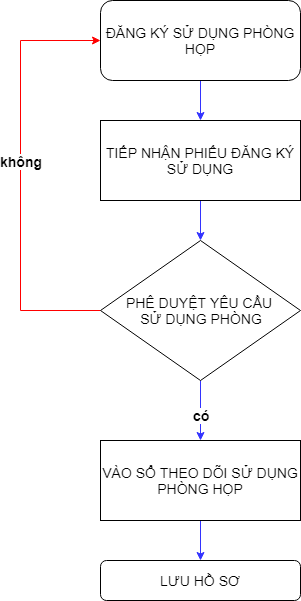

The diagram above was exported from draw.io. Its source (the exported page's mxGraphModel, read from the mxfile embedded in the PNG):
<mxGraphModel dx="1106" dy="587" grid="1" gridSize="10" guides="1" tooltips="1" connect="1" arrows="1" fold="1" page="1" pageScale="1" pageWidth="827" pageHeight="1169" background="#ffffff" math="0" shadow="0">
  <root>
    <mxCell id="0" />
    <mxCell id="1" parent="0" />
    <mxCell id="4" style="edgeStyle=orthogonalEdgeStyle;rounded=0;html=1;entryX=0.5;entryY=0;jettySize=auto;orthogonalLoop=1;strokeColor=#3333FF;fontSize=14;" edge="1" parent="1" source="2" target="3">
      <mxGeometry relative="1" as="geometry" />
    </mxCell>
    <mxCell id="2" value="ĐĂNG KÝ SỬ DỤNG PHÒNG HỌP" style="rounded=1;whiteSpace=wrap;html=1;fontSize=14;" vertex="1" parent="1">
      <mxGeometry x="280" y="40" width="200" height="80" as="geometry" />
    </mxCell>
    <mxCell id="7" style="edgeStyle=orthogonalEdgeStyle;rounded=0;html=1;exitX=0.5;exitY=1;entryX=0.5;entryY=0;jettySize=auto;orthogonalLoop=1;strokeColor=#3333FF;fontSize=14;" edge="1" parent="1" source="3" target="6">
      <mxGeometry relative="1" as="geometry" />
    </mxCell>
    <mxCell id="3" value="TIẾP NHẬN PHIẾU ĐĂNG KÝ SỬ DỤNG" style="rounded=0;whiteSpace=wrap;html=1;fontSize=14;" vertex="1" parent="1">
      <mxGeometry x="280" y="160" width="200" height="80" as="geometry" />
    </mxCell>
    <mxCell id="10" style="edgeStyle=orthogonalEdgeStyle;rounded=0;html=1;exitX=0;exitY=0.5;entryX=0;entryY=0.5;jettySize=auto;orthogonalLoop=1;strokeColor=#FF0000;fontSize=14;" edge="1" parent="1" source="6" target="2">
      <mxGeometry relative="1" as="geometry">
        <Array as="points">
          <mxPoint x="200" y="350" />
          <mxPoint x="200" y="80" />
        </Array>
      </mxGeometry>
    </mxCell>
    <mxCell id="21" value="&lt;b&gt;không&lt;/b&gt;" style="text;html=1;resizable=0;points=[];align=center;verticalAlign=middle;labelBackgroundColor=#ffffff;fontSize=14;" vertex="1" connectable="0" parent="10">
      <mxGeometry x="-0.2744" y="-3" relative="1" as="geometry">
        <mxPoint x="-3" y="-74" as="offset" />
      </mxGeometry>
    </mxCell>
    <mxCell id="16" style="edgeStyle=orthogonalEdgeStyle;rounded=0;html=1;exitX=0.5;exitY=1;jettySize=auto;orthogonalLoop=1;strokeColor=#3333FF;fontSize=14;" edge="1" parent="1" source="6" target="15">
      <mxGeometry relative="1" as="geometry">
        <mxPoint x="380" y="470" as="targetPoint" />
      </mxGeometry>
    </mxCell>
    <mxCell id="22" value="&lt;b&gt;có&lt;/b&gt;" style="text;html=1;resizable=0;points=[];align=center;verticalAlign=middle;labelBackgroundColor=#ffffff;fontSize=14;" vertex="1" connectable="0" parent="16">
      <mxGeometry x="0.2781" y="5" relative="1" as="geometry">
        <mxPoint x="-5" y="-4" as="offset" />
      </mxGeometry>
    </mxCell>
    <mxCell id="6" value="&lt;div style=&quot;text-align: center&quot;&gt;&lt;font style=&quot;font-size: 14px&quot;&gt;PHÊ DUYỆT YÊU CẦU&amp;nbsp;&lt;/font&gt;&lt;/div&gt;&lt;div style=&quot;text-align: center&quot;&gt;&lt;font style=&quot;font-size: 14px&quot;&gt;SỬ DỤNG PHÒNG&lt;/font&gt;&lt;/div&gt;" style="rhombus;whiteSpace=wrap;html=1;fontSize=14;" vertex="1" parent="1">
      <mxGeometry x="280" y="280" width="200" height="140" as="geometry" />
    </mxCell>
    <mxCell id="11" style="edgeStyle=orthogonalEdgeStyle;rounded=0;html=1;exitX=0.5;exitY=1;jettySize=auto;orthogonalLoop=1;strokeColor=#FF0000;fontSize=14;" edge="1" parent="1" source="6" target="6">
      <mxGeometry relative="1" as="geometry" />
    </mxCell>
    <mxCell id="14" value="LƯU HỒ SƠ" style="rounded=1;whiteSpace=wrap;html=1;fontSize=14;" vertex="1" parent="1">
      <mxGeometry x="280" y="600" width="200" height="40" as="geometry" />
    </mxCell>
    <mxCell id="17" style="edgeStyle=orthogonalEdgeStyle;rounded=0;html=1;exitX=0.5;exitY=1;entryX=0.5;entryY=0;jettySize=auto;orthogonalLoop=1;strokeColor=#3333FF;fontSize=14;" edge="1" parent="1" source="15" target="14">
      <mxGeometry relative="1" as="geometry" />
    </mxCell>
    <mxCell id="15" value="VÀO SỔ THEO DÕI SỬ DỤNG PHÒNG HỌP" style="rounded=0;whiteSpace=wrap;html=1;fontSize=14;" vertex="1" parent="1">
      <mxGeometry x="280" y="480" width="200" height="80" as="geometry" />
    </mxCell>
  </root>
</mxGraphModel>